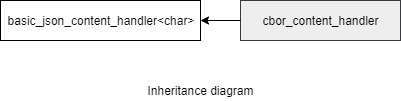

The diagram above was exported from draw.io. Its source (the exported page's mxGraphModel, read from the mxfile embedded in the PNG):
<mxGraphModel dx="923" dy="352" grid="1" gridSize="10" guides="1" tooltips="1" connect="1" arrows="1" fold="1" page="1" pageScale="1" pageWidth="850" pageHeight="1100" math="0" shadow="0">
  <root>
    <mxCell id="0" />
    <mxCell id="1" parent="0" />
    <mxCell id="ENTxnKQSh2CqKtWMmYxJ-1" value="basic_json_content_handler&amp;lt;char&amp;gt;" style="rounded=0;whiteSpace=wrap;html=1;" parent="1" vertex="1">
      <mxGeometry x="40" y="120" width="200" height="40" as="geometry" />
    </mxCell>
    <mxCell id="ENTxnKQSh2CqKtWMmYxJ-7" value="cbor_content_handler&lt;br&gt;" style="rounded=0;whiteSpace=wrap;html=1;fillColor=#EEEEEE;strokeColor=#36393d;" parent="1" vertex="1">
      <mxGeometry x="280" y="120" width="160" height="40" as="geometry" />
    </mxCell>
    <mxCell id="ENTxnKQSh2CqKtWMmYxJ-8" value="" style="endArrow=classic;html=1;exitX=0;exitY=0.5;exitDx=0;exitDy=0;entryX=1;entryY=0.5;entryDx=0;entryDy=0;" parent="1" source="ENTxnKQSh2CqKtWMmYxJ-7" target="ENTxnKQSh2CqKtWMmYxJ-1" edge="1">
      <mxGeometry width="50" height="50" relative="1" as="geometry">
        <mxPoint x="40" y="230" as="sourcePoint" />
        <mxPoint x="90" y="180" as="targetPoint" />
      </mxGeometry>
    </mxCell>
    <mxCell id="gvMh2KNXaReg-WQKevKe-7" value="Inheritance diagram" style="text;html=1;strokeColor=none;fillColor=none;align=center;verticalAlign=middle;whiteSpace=wrap;rounded=0;" parent="1" vertex="1">
      <mxGeometry x="175" y="200" width="130" height="20" as="geometry" />
    </mxCell>
  </root>
</mxGraphModel>